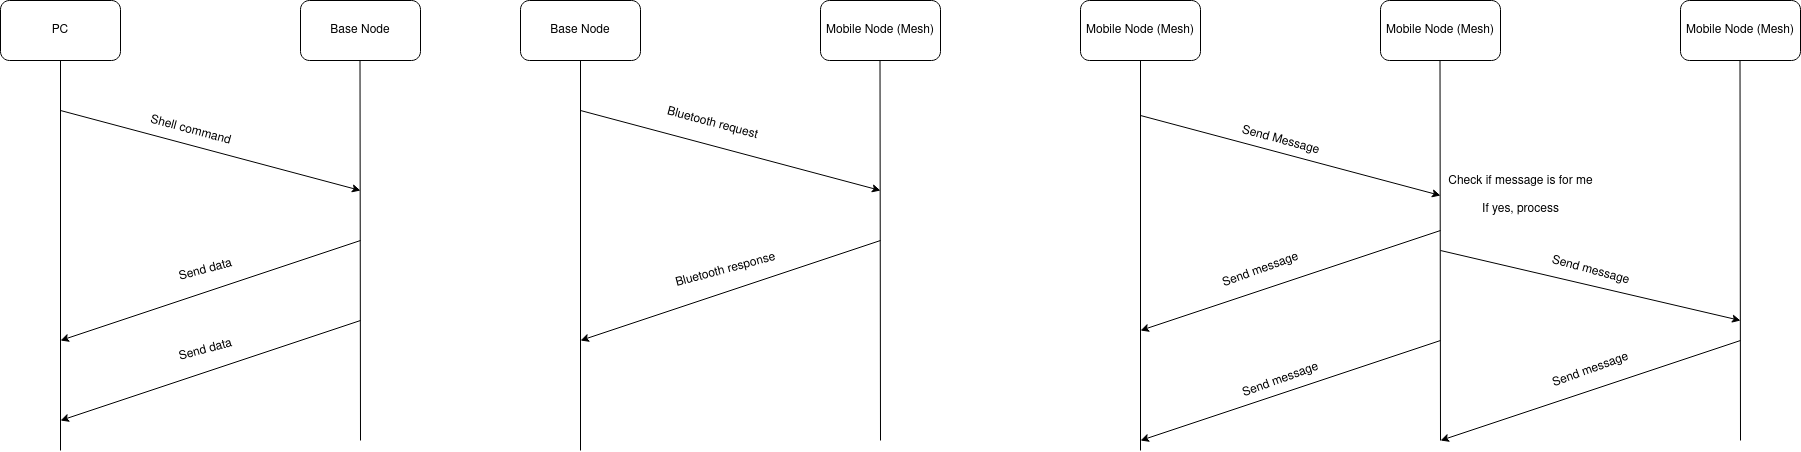

The diagram above was exported from draw.io. Its source (the exported page's mxGraphModel, read from the mxfile embedded in the PNG):
<mxGraphModel dx="1208" dy="479" grid="1" gridSize="10" guides="1" tooltips="1" connect="1" arrows="1" fold="1" page="1" pageScale="1" pageWidth="850" pageHeight="1100" math="0" shadow="0">
  <root>
    <mxCell id="0" />
    <mxCell id="1" parent="0" />
    <mxCell id="9oMRNyN9hKnyxwnDr73x-1" value="PC" style="rounded=1;whiteSpace=wrap;html=1;" vertex="1" parent="1">
      <mxGeometry x="120" y="90" width="120" height="60" as="geometry" />
    </mxCell>
    <mxCell id="9oMRNyN9hKnyxwnDr73x-2" value="Base Node" style="rounded=1;whiteSpace=wrap;html=1;" vertex="1" parent="1">
      <mxGeometry x="420" y="90" width="120" height="60" as="geometry" />
    </mxCell>
    <mxCell id="9oMRNyN9hKnyxwnDr73x-3" value="" style="endArrow=none;html=1;rounded=0;" edge="1" parent="1">
      <mxGeometry width="50" height="50" relative="1" as="geometry">
        <mxPoint x="180" y="540" as="sourcePoint" />
        <mxPoint x="180" y="150" as="targetPoint" />
      </mxGeometry>
    </mxCell>
    <mxCell id="9oMRNyN9hKnyxwnDr73x-4" value="" style="endArrow=none;html=1;rounded=0;" edge="1" parent="1">
      <mxGeometry width="50" height="50" relative="1" as="geometry">
        <mxPoint x="480" y="530" as="sourcePoint" />
        <mxPoint x="479.5" y="150" as="targetPoint" />
      </mxGeometry>
    </mxCell>
    <mxCell id="9oMRNyN9hKnyxwnDr73x-5" value="" style="endArrow=classic;html=1;rounded=0;" edge="1" parent="1">
      <mxGeometry width="50" height="50" relative="1" as="geometry">
        <mxPoint x="180" y="200" as="sourcePoint" />
        <mxPoint x="480" y="280" as="targetPoint" />
      </mxGeometry>
    </mxCell>
    <mxCell id="9oMRNyN9hKnyxwnDr73x-6" value="Shell command" style="text;html=1;align=center;verticalAlign=middle;resizable=0;points=[];autosize=1;strokeColor=none;fillColor=none;rotation=15;" vertex="1" parent="1">
      <mxGeometry x="260" y="210" width="100" height="20" as="geometry" />
    </mxCell>
    <mxCell id="9oMRNyN9hKnyxwnDr73x-7" value="" style="endArrow=classic;html=1;rounded=0;" edge="1" parent="1">
      <mxGeometry width="50" height="50" relative="1" as="geometry">
        <mxPoint x="480" y="330" as="sourcePoint" />
        <mxPoint x="180" y="430" as="targetPoint" />
      </mxGeometry>
    </mxCell>
    <mxCell id="9oMRNyN9hKnyxwnDr73x-8" value="Send data" style="text;html=1;align=center;verticalAlign=middle;resizable=0;points=[];autosize=1;strokeColor=none;fillColor=none;rotation=-15;" vertex="1" parent="1">
      <mxGeometry x="290" y="350" width="70" height="20" as="geometry" />
    </mxCell>
    <mxCell id="9oMRNyN9hKnyxwnDr73x-11" value="" style="endArrow=classic;html=1;rounded=0;" edge="1" parent="1">
      <mxGeometry width="50" height="50" relative="1" as="geometry">
        <mxPoint x="480" y="410" as="sourcePoint" />
        <mxPoint x="180" y="510" as="targetPoint" />
      </mxGeometry>
    </mxCell>
    <mxCell id="9oMRNyN9hKnyxwnDr73x-12" value="Send data" style="text;html=1;align=center;verticalAlign=middle;resizable=0;points=[];autosize=1;strokeColor=none;fillColor=none;rotation=-15;" vertex="1" parent="1">
      <mxGeometry x="290" y="430" width="70" height="20" as="geometry" />
    </mxCell>
    <mxCell id="9oMRNyN9hKnyxwnDr73x-13" value="Base Node" style="rounded=1;whiteSpace=wrap;html=1;" vertex="1" parent="1">
      <mxGeometry x="640" y="90" width="120" height="60" as="geometry" />
    </mxCell>
    <mxCell id="9oMRNyN9hKnyxwnDr73x-14" value="Mobile Node (Mesh)" style="rounded=1;whiteSpace=wrap;html=1;" vertex="1" parent="1">
      <mxGeometry x="940" y="90" width="120" height="60" as="geometry" />
    </mxCell>
    <mxCell id="9oMRNyN9hKnyxwnDr73x-15" value="" style="endArrow=none;html=1;rounded=0;" edge="1" parent="1">
      <mxGeometry width="50" height="50" relative="1" as="geometry">
        <mxPoint x="700" y="540" as="sourcePoint" />
        <mxPoint x="700" y="150" as="targetPoint" />
      </mxGeometry>
    </mxCell>
    <mxCell id="9oMRNyN9hKnyxwnDr73x-16" value="" style="endArrow=none;html=1;rounded=0;" edge="1" parent="1">
      <mxGeometry width="50" height="50" relative="1" as="geometry">
        <mxPoint x="1000" y="530" as="sourcePoint" />
        <mxPoint x="999.5" y="150" as="targetPoint" />
      </mxGeometry>
    </mxCell>
    <mxCell id="9oMRNyN9hKnyxwnDr73x-17" value="" style="endArrow=classic;html=1;rounded=0;" edge="1" parent="1">
      <mxGeometry width="50" height="50" relative="1" as="geometry">
        <mxPoint x="700" y="200" as="sourcePoint" />
        <mxPoint x="1000" y="280" as="targetPoint" />
      </mxGeometry>
    </mxCell>
    <mxCell id="9oMRNyN9hKnyxwnDr73x-18" value="&lt;div&gt;Bluetooth request&lt;/div&gt;&lt;div&gt;&lt;br&gt;&lt;/div&gt;" style="text;html=1;align=center;verticalAlign=middle;resizable=0;points=[];autosize=1;strokeColor=none;fillColor=none;rotation=15;" vertex="1" parent="1">
      <mxGeometry x="775" y="205" width="110" height="30" as="geometry" />
    </mxCell>
    <mxCell id="9oMRNyN9hKnyxwnDr73x-19" value="" style="endArrow=classic;html=1;rounded=0;" edge="1" parent="1">
      <mxGeometry width="50" height="50" relative="1" as="geometry">
        <mxPoint x="1000" y="330" as="sourcePoint" />
        <mxPoint x="700" y="430" as="targetPoint" />
      </mxGeometry>
    </mxCell>
    <mxCell id="9oMRNyN9hKnyxwnDr73x-20" value="Bluetooth response" style="text;html=1;align=center;verticalAlign=middle;resizable=0;points=[];autosize=1;strokeColor=none;fillColor=none;rotation=-15;" vertex="1" parent="1">
      <mxGeometry x="785" y="350" width="120" height="20" as="geometry" />
    </mxCell>
    <mxCell id="9oMRNyN9hKnyxwnDr73x-33" value="Mobile Node (Mesh)" style="rounded=1;whiteSpace=wrap;html=1;" vertex="1" parent="1">
      <mxGeometry x="1200" y="90" width="120" height="60" as="geometry" />
    </mxCell>
    <mxCell id="9oMRNyN9hKnyxwnDr73x-34" value="Mobile Node (Mesh)" style="rounded=1;whiteSpace=wrap;html=1;" vertex="1" parent="1">
      <mxGeometry x="1500" y="90" width="120" height="60" as="geometry" />
    </mxCell>
    <mxCell id="9oMRNyN9hKnyxwnDr73x-35" value="" style="endArrow=none;html=1;rounded=0;" edge="1" parent="1">
      <mxGeometry width="50" height="50" relative="1" as="geometry">
        <mxPoint x="1260" y="540" as="sourcePoint" />
        <mxPoint x="1260" y="150" as="targetPoint" />
      </mxGeometry>
    </mxCell>
    <mxCell id="9oMRNyN9hKnyxwnDr73x-36" value="" style="endArrow=none;html=1;rounded=0;" edge="1" parent="1">
      <mxGeometry width="50" height="50" relative="1" as="geometry">
        <mxPoint x="1560" y="530" as="sourcePoint" />
        <mxPoint x="1559.5" y="150" as="targetPoint" />
      </mxGeometry>
    </mxCell>
    <mxCell id="9oMRNyN9hKnyxwnDr73x-43" value="" style="endArrow=classic;html=1;rounded=0;" edge="1" parent="1">
      <mxGeometry width="50" height="50" relative="1" as="geometry">
        <mxPoint x="1260" y="205" as="sourcePoint" />
        <mxPoint x="1560" y="285" as="targetPoint" />
      </mxGeometry>
    </mxCell>
    <mxCell id="9oMRNyN9hKnyxwnDr73x-44" value="Send Message" style="text;html=1;align=center;verticalAlign=middle;resizable=0;points=[];autosize=1;strokeColor=none;fillColor=none;rotation=15;" vertex="1" parent="1">
      <mxGeometry x="1350" y="220" width="100" height="20" as="geometry" />
    </mxCell>
    <mxCell id="9oMRNyN9hKnyxwnDr73x-45" value="&lt;div&gt;Check if message is for me&lt;/div&gt;&lt;div&gt;&lt;br&gt;&lt;/div&gt;&lt;div&gt;If yes, process&lt;br&gt;&lt;/div&gt;" style="text;html=1;align=center;verticalAlign=middle;resizable=0;points=[];autosize=1;strokeColor=none;fillColor=none;" vertex="1" parent="1">
      <mxGeometry x="1560" y="260" width="160" height="50" as="geometry" />
    </mxCell>
    <mxCell id="9oMRNyN9hKnyxwnDr73x-46" value="" style="endArrow=classic;html=1;rounded=0;" edge="1" parent="1">
      <mxGeometry width="50" height="50" relative="1" as="geometry">
        <mxPoint x="1560" y="340" as="sourcePoint" />
        <mxPoint x="1860" y="410" as="targetPoint" />
      </mxGeometry>
    </mxCell>
    <mxCell id="9oMRNyN9hKnyxwnDr73x-48" value="Mobile Node (Mesh)" style="rounded=1;whiteSpace=wrap;html=1;" vertex="1" parent="1">
      <mxGeometry x="1800" y="90" width="120" height="60" as="geometry" />
    </mxCell>
    <mxCell id="9oMRNyN9hKnyxwnDr73x-49" value="" style="endArrow=none;html=1;rounded=0;" edge="1" parent="1">
      <mxGeometry width="50" height="50" relative="1" as="geometry">
        <mxPoint x="1860" y="530" as="sourcePoint" />
        <mxPoint x="1859.5" y="150" as="targetPoint" />
      </mxGeometry>
    </mxCell>
    <mxCell id="9oMRNyN9hKnyxwnDr73x-50" value="Send message" style="text;html=1;align=center;verticalAlign=middle;resizable=0;points=[];autosize=1;strokeColor=none;fillColor=none;rotation=15;" vertex="1" parent="1">
      <mxGeometry x="1660" y="350" width="100" height="20" as="geometry" />
    </mxCell>
    <mxCell id="9oMRNyN9hKnyxwnDr73x-51" value="" style="endArrow=classic;html=1;rounded=0;" edge="1" parent="1">
      <mxGeometry width="50" height="50" relative="1" as="geometry">
        <mxPoint x="1560" y="320" as="sourcePoint" />
        <mxPoint x="1260" y="420" as="targetPoint" />
      </mxGeometry>
    </mxCell>
    <mxCell id="9oMRNyN9hKnyxwnDr73x-52" value="" style="endArrow=classic;html=1;rounded=0;" edge="1" parent="1">
      <mxGeometry width="50" height="50" relative="1" as="geometry">
        <mxPoint x="1860" y="430" as="sourcePoint" />
        <mxPoint x="1560" y="530" as="targetPoint" />
      </mxGeometry>
    </mxCell>
    <mxCell id="9oMRNyN9hKnyxwnDr73x-53" value="" style="endArrow=classic;html=1;rounded=0;" edge="1" parent="1">
      <mxGeometry width="50" height="50" relative="1" as="geometry">
        <mxPoint x="1560" y="430" as="sourcePoint" />
        <mxPoint x="1260" y="530" as="targetPoint" />
      </mxGeometry>
    </mxCell>
    <mxCell id="9oMRNyN9hKnyxwnDr73x-54" value="Send message" style="text;html=1;align=center;verticalAlign=middle;resizable=0;points=[];autosize=1;strokeColor=none;fillColor=none;rotation=-20;" vertex="1" parent="1">
      <mxGeometry x="1330" y="350" width="100" height="20" as="geometry" />
    </mxCell>
    <mxCell id="9oMRNyN9hKnyxwnDr73x-55" value="Send message" style="text;html=1;align=center;verticalAlign=middle;resizable=0;points=[];autosize=1;strokeColor=none;fillColor=none;rotation=-20;" vertex="1" parent="1">
      <mxGeometry x="1350" y="460" width="100" height="20" as="geometry" />
    </mxCell>
    <mxCell id="9oMRNyN9hKnyxwnDr73x-56" value="Send message" style="text;html=1;align=center;verticalAlign=middle;resizable=0;points=[];autosize=1;strokeColor=none;fillColor=none;rotation=-20;" vertex="1" parent="1">
      <mxGeometry x="1660" y="450" width="100" height="20" as="geometry" />
    </mxCell>
  </root>
</mxGraphModel>